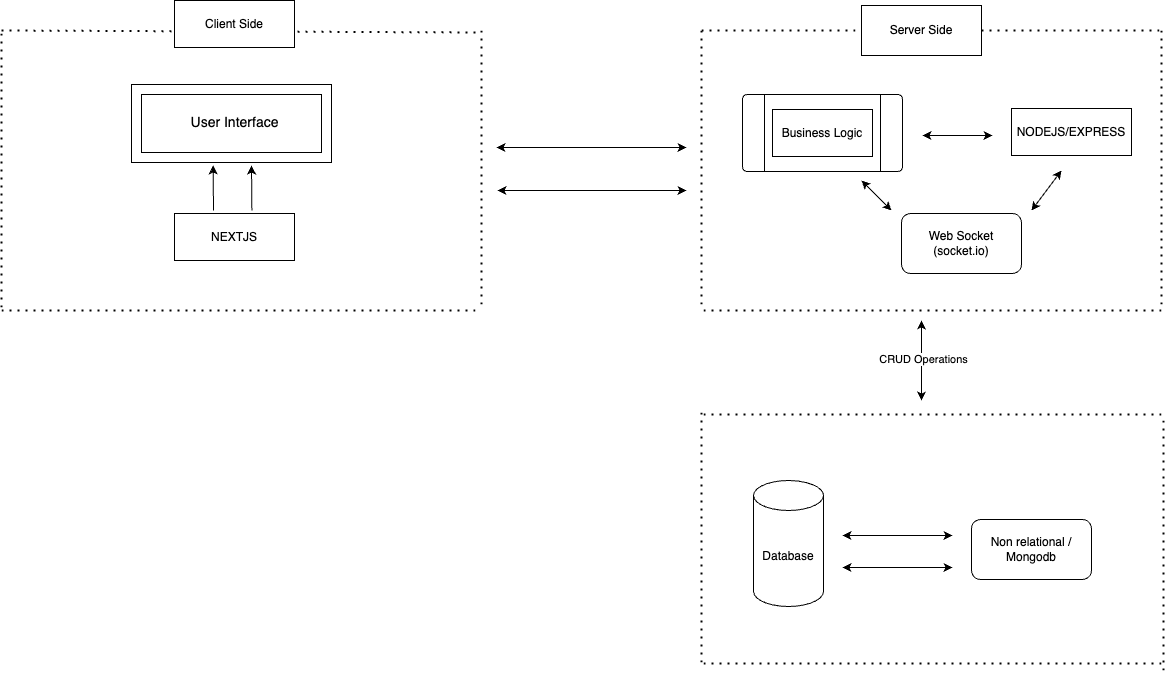

The diagram above was exported from draw.io. Its source (the exported page's mxGraphModel, read from the mxfile embedded in the PNG):
<mxGraphModel dx="1590" dy="2165" grid="1" gridSize="10" guides="1" tooltips="1" connect="1" arrows="1" fold="1" page="1" pageScale="1" pageWidth="850" pageHeight="1100" math="0" shadow="0">
  <root>
    <mxCell id="0" />
    <mxCell id="1" parent="0" />
    <mxCell id="oe2AfY1sSnQsxCGqk2dw-175" value="" style="verticalLabelPosition=bottom;verticalAlign=top;html=1;shape=mxgraph.basic.frame;dx=10;whiteSpace=wrap;" vertex="1" parent="1">
      <mxGeometry x="130" y="-946" width="200" height="78" as="geometry" />
    </mxCell>
    <mxCell id="oe2AfY1sSnQsxCGqk2dw-178" value="" style="endArrow=none;dashed=1;html=1;dashPattern=1 3;strokeWidth=2;rounded=0;" edge="1" parent="1">
      <mxGeometry width="50" height="50" relative="1" as="geometry">
        <mxPoint y="-1000" as="sourcePoint" />
        <mxPoint x="480" y="-998" as="targetPoint" />
      </mxGeometry>
    </mxCell>
    <mxCell id="oe2AfY1sSnQsxCGqk2dw-179" value="" style="endArrow=none;dashed=1;html=1;dashPattern=1 3;strokeWidth=2;rounded=0;" edge="1" parent="1">
      <mxGeometry width="50" height="50" relative="1" as="geometry">
        <mxPoint y="-997" as="sourcePoint" />
        <mxPoint y="-720" as="targetPoint" />
      </mxGeometry>
    </mxCell>
    <mxCell id="oe2AfY1sSnQsxCGqk2dw-180" value="" style="endArrow=none;dashed=1;html=1;dashPattern=1 3;strokeWidth=2;rounded=0;" edge="1" parent="1">
      <mxGeometry width="50" height="50" relative="1" as="geometry">
        <mxPoint x="480" y="-1000" as="sourcePoint" />
        <mxPoint x="480" y="-720" as="targetPoint" />
      </mxGeometry>
    </mxCell>
    <mxCell id="oe2AfY1sSnQsxCGqk2dw-181" value="" style="endArrow=none;dashed=1;html=1;dashPattern=1 3;strokeWidth=2;rounded=0;" edge="1" parent="1">
      <mxGeometry width="50" height="50" relative="1" as="geometry">
        <mxPoint y="-720" as="sourcePoint" />
        <mxPoint x="480" y="-720" as="targetPoint" />
      </mxGeometry>
    </mxCell>
    <mxCell id="oe2AfY1sSnQsxCGqk2dw-183" value="&lt;font style=&quot;font-size: 14px;&quot;&gt;User Interface&lt;/font&gt;" style="text;html=1;align=center;verticalAlign=middle;resizable=0;points=[];autosize=1;strokeColor=none;fillColor=none;" vertex="1" parent="1">
      <mxGeometry x="178" y="-923" width="110" height="30" as="geometry" />
    </mxCell>
    <mxCell id="oe2AfY1sSnQsxCGqk2dw-184" value="NEXTJS" style="rounded=0;whiteSpace=wrap;html=1;" vertex="1" parent="1">
      <mxGeometry x="173" y="-817" width="120" height="47" as="geometry" />
    </mxCell>
    <mxCell id="oe2AfY1sSnQsxCGqk2dw-185" value="" style="endArrow=classic;html=1;rounded=0;entryX=0.458;entryY=1.038;entryDx=0;entryDy=0;entryPerimeter=0;" edge="1" parent="1">
      <mxGeometry width="50" height="50" relative="1" as="geometry">
        <mxPoint x="212" y="-820" as="sourcePoint" />
        <mxPoint x="211.5999999999999" y="-865.036" as="targetPoint" />
      </mxGeometry>
    </mxCell>
    <mxCell id="oe2AfY1sSnQsxCGqk2dw-188" value="Client Side" style="rounded=0;whiteSpace=wrap;html=1;" vertex="1" parent="1">
      <mxGeometry x="173" y="-1030" width="120" height="47" as="geometry" />
    </mxCell>
    <mxCell id="oe2AfY1sSnQsxCGqk2dw-190" value="" style="endArrow=classic;html=1;rounded=0;entryX=0.458;entryY=1.038;entryDx=0;entryDy=0;entryPerimeter=0;" edge="1" parent="1">
      <mxGeometry width="50" height="50" relative="1" as="geometry">
        <mxPoint x="250.4" y="-819.96" as="sourcePoint" />
        <mxPoint x="249.99999999999991" y="-864.996" as="targetPoint" />
      </mxGeometry>
    </mxCell>
    <mxCell id="oe2AfY1sSnQsxCGqk2dw-192" value="" style="endArrow=classic;startArrow=classic;html=1;rounded=0;" edge="1" parent="1">
      <mxGeometry width="50" height="50" relative="1" as="geometry">
        <mxPoint x="495" y="-883" as="sourcePoint" />
        <mxPoint x="685" y="-883" as="targetPoint" />
      </mxGeometry>
    </mxCell>
    <mxCell id="oe2AfY1sSnQsxCGqk2dw-193" value="" style="endArrow=classic;startArrow=classic;html=1;rounded=0;" edge="1" parent="1">
      <mxGeometry width="50" height="50" relative="1" as="geometry">
        <mxPoint x="496" y="-840" as="sourcePoint" />
        <mxPoint x="685" y="-840" as="targetPoint" />
      </mxGeometry>
    </mxCell>
    <mxCell id="oe2AfY1sSnQsxCGqk2dw-194" value="" style="endArrow=none;dashed=1;html=1;dashPattern=1 3;strokeWidth=2;rounded=0;" edge="1" parent="1" source="oe2AfY1sSnQsxCGqk2dw-205">
      <mxGeometry width="50" height="50" relative="1" as="geometry">
        <mxPoint x="700" y="-1000" as="sourcePoint" />
        <mxPoint x="1160" y="-1000" as="targetPoint" />
      </mxGeometry>
    </mxCell>
    <mxCell id="oe2AfY1sSnQsxCGqk2dw-195" value="" style="endArrow=none;dashed=1;html=1;dashPattern=1 3;strokeWidth=2;rounded=0;" edge="1" parent="1">
      <mxGeometry width="50" height="50" relative="1" as="geometry">
        <mxPoint x="700" y="-1000" as="sourcePoint" />
        <mxPoint x="700" y="-720" as="targetPoint" />
      </mxGeometry>
    </mxCell>
    <mxCell id="oe2AfY1sSnQsxCGqk2dw-196" value="" style="endArrow=none;dashed=1;html=1;dashPattern=1 3;strokeWidth=2;rounded=0;" edge="1" parent="1">
      <mxGeometry width="50" height="50" relative="1" as="geometry">
        <mxPoint x="1160" y="-720" as="sourcePoint" />
        <mxPoint x="700" y="-720" as="targetPoint" />
      </mxGeometry>
    </mxCell>
    <mxCell id="oe2AfY1sSnQsxCGqk2dw-197" value="" style="endArrow=none;dashed=1;html=1;dashPattern=1 3;strokeWidth=2;rounded=0;" edge="1" parent="1">
      <mxGeometry width="50" height="50" relative="1" as="geometry">
        <mxPoint x="1160" y="-1000" as="sourcePoint" />
        <mxPoint x="1160" y="-720" as="targetPoint" />
      </mxGeometry>
    </mxCell>
    <mxCell id="oe2AfY1sSnQsxCGqk2dw-200" value="" style="verticalLabelPosition=bottom;verticalAlign=top;html=1;shape=process;whiteSpace=wrap;rounded=1;size=0.14;arcSize=6;" vertex="1" parent="1">
      <mxGeometry x="741" y="-936" width="160" height="77" as="geometry" />
    </mxCell>
    <mxCell id="oe2AfY1sSnQsxCGqk2dw-202" value="Business Logic" style="rounded=0;whiteSpace=wrap;html=1;" vertex="1" parent="1">
      <mxGeometry x="771" y="-921" width="100" height="47" as="geometry" />
    </mxCell>
    <mxCell id="oe2AfY1sSnQsxCGqk2dw-203" value="" style="endArrow=classic;startArrow=classic;html=1;rounded=0;" edge="1" parent="1">
      <mxGeometry width="50" height="50" relative="1" as="geometry">
        <mxPoint x="921" y="-895" as="sourcePoint" />
        <mxPoint x="991" y="-895" as="targetPoint" />
      </mxGeometry>
    </mxCell>
    <mxCell id="oe2AfY1sSnQsxCGqk2dw-204" value="NODEJS/EXPRESS" style="rounded=0;whiteSpace=wrap;html=1;" vertex="1" parent="1">
      <mxGeometry x="1010" y="-922" width="120" height="47" as="geometry" />
    </mxCell>
    <mxCell id="oe2AfY1sSnQsxCGqk2dw-206" value="" style="endArrow=none;dashed=1;html=1;dashPattern=1 3;strokeWidth=2;rounded=0;" edge="1" parent="1" target="oe2AfY1sSnQsxCGqk2dw-205">
      <mxGeometry width="50" height="50" relative="1" as="geometry">
        <mxPoint x="700" y="-1000" as="sourcePoint" />
        <mxPoint x="1160" y="-1000" as="targetPoint" />
      </mxGeometry>
    </mxCell>
    <mxCell id="oe2AfY1sSnQsxCGqk2dw-205" value="Server Side" style="rounded=0;whiteSpace=wrap;html=1;" vertex="1" parent="1">
      <mxGeometry x="860" y="-1025" width="120" height="50" as="geometry" />
    </mxCell>
    <mxCell id="oe2AfY1sSnQsxCGqk2dw-207" value="Web Socket (socket.io)" style="rounded=1;whiteSpace=wrap;html=1;" vertex="1" parent="1">
      <mxGeometry x="900" y="-817" width="120" height="60" as="geometry" />
    </mxCell>
    <mxCell id="oe2AfY1sSnQsxCGqk2dw-208" value="" style="endArrow=classic;startArrow=classic;html=1;rounded=0;" edge="1" parent="1">
      <mxGeometry width="50" height="50" relative="1" as="geometry">
        <mxPoint x="1030" y="-820" as="sourcePoint" />
        <mxPoint x="1060" y="-860" as="targetPoint" />
      </mxGeometry>
    </mxCell>
    <mxCell id="oe2AfY1sSnQsxCGqk2dw-209" value="" style="endArrow=classic;startArrow=classic;html=1;rounded=0;" edge="1" parent="1">
      <mxGeometry width="50" height="50" relative="1" as="geometry">
        <mxPoint x="890" y="-820" as="sourcePoint" />
        <mxPoint x="860" y="-850" as="targetPoint" />
      </mxGeometry>
    </mxCell>
    <mxCell id="oe2AfY1sSnQsxCGqk2dw-210" value="" style="endArrow=none;dashed=1;html=1;dashPattern=1 3;strokeWidth=2;rounded=0;" edge="1" parent="1">
      <mxGeometry width="50" height="50" relative="1" as="geometry">
        <mxPoint x="700" y="-368" as="sourcePoint" />
        <mxPoint x="700" y="-618" as="targetPoint" />
      </mxGeometry>
    </mxCell>
    <mxCell id="oe2AfY1sSnQsxCGqk2dw-211" value="" style="endArrow=none;dashed=1;html=1;dashPattern=1 3;strokeWidth=2;rounded=0;" edge="1" parent="1">
      <mxGeometry width="50" height="50" relative="1" as="geometry">
        <mxPoint x="1160" y="-616" as="sourcePoint" />
        <mxPoint x="700" y="-616" as="targetPoint" />
      </mxGeometry>
    </mxCell>
    <mxCell id="oe2AfY1sSnQsxCGqk2dw-212" value="" style="endArrow=none;dashed=1;html=1;dashPattern=1 3;strokeWidth=2;rounded=0;" edge="1" parent="1">
      <mxGeometry width="50" height="50" relative="1" as="geometry">
        <mxPoint x="1160" y="-367" as="sourcePoint" />
        <mxPoint x="700" y="-367" as="targetPoint" />
      </mxGeometry>
    </mxCell>
    <mxCell id="oe2AfY1sSnQsxCGqk2dw-213" value="" style="endArrow=none;dashed=1;html=1;dashPattern=1 3;strokeWidth=2;rounded=0;" edge="1" parent="1">
      <mxGeometry width="50" height="50" relative="1" as="geometry">
        <mxPoint x="1162" y="-360" as="sourcePoint" />
        <mxPoint x="1162" y="-610" as="targetPoint" />
      </mxGeometry>
    </mxCell>
    <mxCell id="oe2AfY1sSnQsxCGqk2dw-214" value="Database" style="shape=cylinder3;whiteSpace=wrap;html=1;boundedLbl=1;backgroundOutline=1;size=15;" vertex="1" parent="1">
      <mxGeometry x="752" y="-550" width="70" height="126" as="geometry" />
    </mxCell>
    <mxCell id="oe2AfY1sSnQsxCGqk2dw-215" value="" style="endArrow=classic;startArrow=classic;html=1;rounded=0;" edge="1" parent="1">
      <mxGeometry width="50" height="50" relative="1" as="geometry">
        <mxPoint x="841" y="-495" as="sourcePoint" />
        <mxPoint x="951" y="-495" as="targetPoint" />
      </mxGeometry>
    </mxCell>
    <mxCell id="oe2AfY1sSnQsxCGqk2dw-216" value="" style="endArrow=classic;startArrow=classic;html=1;rounded=0;" edge="1" parent="1">
      <mxGeometry width="50" height="50" relative="1" as="geometry">
        <mxPoint x="841" y="-463" as="sourcePoint" />
        <mxPoint x="951" y="-463" as="targetPoint" />
      </mxGeometry>
    </mxCell>
    <mxCell id="oe2AfY1sSnQsxCGqk2dw-217" value="Non relational / Mongodb" style="rounded=1;whiteSpace=wrap;html=1;" vertex="1" parent="1">
      <mxGeometry x="970" y="-511" width="120" height="60" as="geometry" />
    </mxCell>
    <mxCell id="oe2AfY1sSnQsxCGqk2dw-220" value="" style="endArrow=classic;startArrow=classic;html=1;rounded=0;" edge="1" parent="1">
      <mxGeometry width="50" height="50" relative="1" as="geometry">
        <mxPoint x="920" y="-710" as="sourcePoint" />
        <mxPoint x="920" y="-630" as="targetPoint" />
      </mxGeometry>
    </mxCell>
    <mxCell id="oe2AfY1sSnQsxCGqk2dw-222" value="CRUD Operations" style="edgeLabel;html=1;align=center;verticalAlign=middle;resizable=0;points=[];" vertex="1" connectable="0" parent="oe2AfY1sSnQsxCGqk2dw-220">
      <mxGeometry x="-0.0417" y="1" relative="1" as="geometry">
        <mxPoint as="offset" />
      </mxGeometry>
    </mxCell>
  </root>
</mxGraphModel>